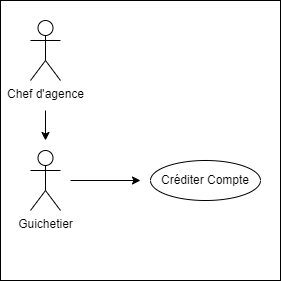

The diagram above was exported from draw.io. Its source (the exported page's mxGraphModel, read from the mxfile embedded in the PNG):
<mxGraphModel dx="724" dy="366" grid="1" gridSize="10" guides="1" tooltips="1" connect="1" arrows="1" fold="1" page="1" pageScale="1" pageWidth="827" pageHeight="1169" math="0" shadow="0">
  <root>
    <mxCell id="0" />
    <mxCell id="1" parent="0" />
    <mxCell id="IOMtSPAZ4HX2ZeNkxlsh-11" value="" style="whiteSpace=wrap;html=1;aspect=fixed;" vertex="1" parent="1">
      <mxGeometry x="200" y="210" width="280" height="280" as="geometry" />
    </mxCell>
    <mxCell id="IOMtSPAZ4HX2ZeNkxlsh-1" value="Chef d'agence" style="shape=umlActor;verticalLabelPosition=bottom;verticalAlign=top;html=1;outlineConnect=0;" vertex="1" parent="1">
      <mxGeometry x="230" y="230" width="30" height="60" as="geometry" />
    </mxCell>
    <mxCell id="IOMtSPAZ4HX2ZeNkxlsh-7" style="edgeStyle=orthogonalEdgeStyle;rounded=0;orthogonalLoop=1;jettySize=auto;html=1;entryX=0;entryY=0.5;entryDx=0;entryDy=0;exitX=0.5;exitY=0.5;exitDx=0;exitDy=0;exitPerimeter=0;strokeColor=#FFFFFF;" edge="1" parent="1" source="IOMtSPAZ4HX2ZeNkxlsh-5" target="IOMtSPAZ4HX2ZeNkxlsh-6">
      <mxGeometry relative="1" as="geometry" />
    </mxCell>
    <mxCell id="IOMtSPAZ4HX2ZeNkxlsh-9" style="edgeStyle=orthogonalEdgeStyle;rounded=0;orthogonalLoop=1;jettySize=auto;html=1;" edge="1" parent="1">
      <mxGeometry relative="1" as="geometry">
        <mxPoint x="270" y="390" as="sourcePoint" />
        <mxPoint x="340" y="390" as="targetPoint" />
      </mxGeometry>
    </mxCell>
    <mxCell id="IOMtSPAZ4HX2ZeNkxlsh-5" value="Guichetier" style="shape=umlActor;verticalLabelPosition=bottom;verticalAlign=top;html=1;outlineConnect=0;" vertex="1" parent="1">
      <mxGeometry x="230" y="360" width="30" height="60" as="geometry" />
    </mxCell>
    <mxCell id="IOMtSPAZ4HX2ZeNkxlsh-6" value="Créditer Compte" style="ellipse;whiteSpace=wrap;html=1;" vertex="1" parent="1">
      <mxGeometry x="350" y="370" width="110" height="40" as="geometry" />
    </mxCell>
    <mxCell id="IOMtSPAZ4HX2ZeNkxlsh-10" style="edgeStyle=orthogonalEdgeStyle;rounded=0;orthogonalLoop=1;jettySize=auto;html=1;" edge="1" parent="1">
      <mxGeometry relative="1" as="geometry">
        <mxPoint x="245" y="320" as="sourcePoint" />
        <mxPoint x="245" y="350" as="targetPoint" />
      </mxGeometry>
    </mxCell>
  </root>
</mxGraphModel>